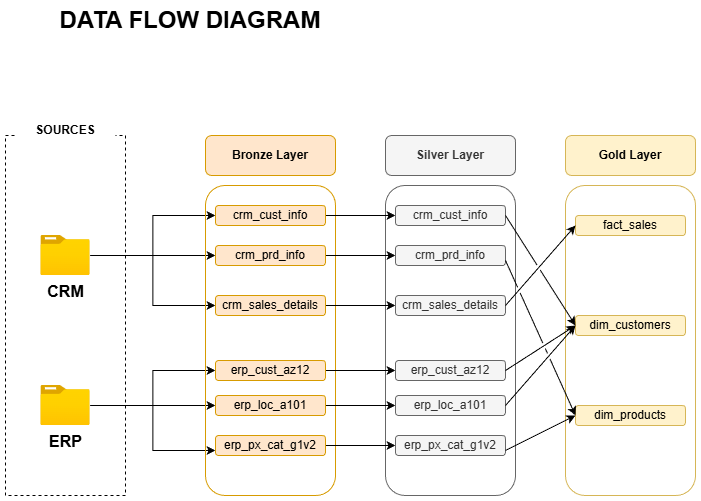

The diagram above was exported from draw.io. Its source (the exported page's mxGraphModel, read from the mxfile embedded in the PNG):
<mxGraphModel dx="1030" dy="626" grid="1" gridSize="10" guides="1" tooltips="1" connect="1" arrows="1" fold="1" page="1" pageScale="1" pageWidth="827" pageHeight="1169" math="0" shadow="0">
  <root>
    <mxCell id="0" />
    <mxCell id="1" parent="0" />
    <mxCell id="PNZuTVTzfmHkRvcddFFi-1" parent="1" style="text;html=1;whiteSpace=wrap;strokeColor=none;fillColor=none;align=center;verticalAlign=middle;rounded=0;" value="&lt;font style=&quot;font-size: 24px;&quot;&gt;&lt;b&gt;DATA FLOW DIAGRAM&lt;/b&gt;&lt;/font&gt;" vertex="1">
      <mxGeometry height="30" width="330" x="100" y="10" as="geometry" />
    </mxCell>
    <mxCell id="PNZuTVTzfmHkRvcddFFi-2" parent="1" style="rounded=0;whiteSpace=wrap;html=1;fillColor=none;dashed=1;" value="" vertex="1">
      <mxGeometry height="360" width="120" x="80" y="140" as="geometry" />
    </mxCell>
    <mxCell id="PNZuTVTzfmHkRvcddFFi-3" parent="1" style="rounded=0;whiteSpace=wrap;html=1;fillColor=default;strokeColor=none;" value="&lt;b&gt;&lt;font&gt;SOURCES&lt;/font&gt;&lt;/b&gt;" vertex="1">
      <mxGeometry height="30" width="100" x="90" y="120" as="geometry" />
    </mxCell>
    <mxCell id="PNZuTVTzfmHkRvcddFFi-36" edge="1" parent="1" source="PNZuTVTzfmHkRvcddFFi-4" style="edgeStyle=orthogonalEdgeStyle;rounded=0;orthogonalLoop=1;jettySize=auto;html=1;entryX=0;entryY=0.5;entryDx=0;entryDy=0;" target="PNZuTVTzfmHkRvcddFFi-18">
      <mxGeometry relative="1" as="geometry" />
    </mxCell>
    <mxCell id="PNZuTVTzfmHkRvcddFFi-37" edge="1" parent="1" source="PNZuTVTzfmHkRvcddFFi-4" style="edgeStyle=orthogonalEdgeStyle;rounded=0;orthogonalLoop=1;jettySize=auto;html=1;entryX=0;entryY=0.5;entryDx=0;entryDy=0;" target="PNZuTVTzfmHkRvcddFFi-20">
      <mxGeometry relative="1" as="geometry" />
    </mxCell>
    <mxCell id="PNZuTVTzfmHkRvcddFFi-38" edge="1" parent="1" source="PNZuTVTzfmHkRvcddFFi-4" style="edgeStyle=orthogonalEdgeStyle;rounded=0;orthogonalLoop=1;jettySize=auto;html=1;" target="PNZuTVTzfmHkRvcddFFi-19">
      <mxGeometry relative="1" as="geometry" />
    </mxCell>
    <mxCell id="PNZuTVTzfmHkRvcddFFi-4" parent="1" style="image;aspect=fixed;html=1;points=[];align=center;fontSize=12;image=img/lib/azure2/general/Folder_Blank.svg;" value="&lt;b&gt;&lt;font style=&quot;font-size: 16px;&quot;&gt;CRM&lt;/font&gt;&lt;/b&gt;" vertex="1">
      <mxGeometry height="40" width="49.29" x="115.36" y="240" as="geometry" />
    </mxCell>
    <mxCell id="PNZuTVTzfmHkRvcddFFi-39" edge="1" parent="1" source="PNZuTVTzfmHkRvcddFFi-5" style="edgeStyle=orthogonalEdgeStyle;rounded=0;orthogonalLoop=1;jettySize=auto;html=1;" target="PNZuTVTzfmHkRvcddFFi-22">
      <mxGeometry relative="1" as="geometry" />
    </mxCell>
    <mxCell id="PNZuTVTzfmHkRvcddFFi-40" edge="1" parent="1" source="PNZuTVTzfmHkRvcddFFi-5" style="edgeStyle=orthogonalEdgeStyle;rounded=0;orthogonalLoop=1;jettySize=auto;html=1;entryX=0;entryY=0.5;entryDx=0;entryDy=0;" target="PNZuTVTzfmHkRvcddFFi-21">
      <mxGeometry relative="1" as="geometry" />
    </mxCell>
    <mxCell id="PNZuTVTzfmHkRvcddFFi-41" edge="1" parent="1" source="PNZuTVTzfmHkRvcddFFi-5" style="edgeStyle=orthogonalEdgeStyle;rounded=0;orthogonalLoop=1;jettySize=auto;html=1;entryX=0;entryY=0.75;entryDx=0;entryDy=0;" target="PNZuTVTzfmHkRvcddFFi-23">
      <mxGeometry relative="1" as="geometry" />
    </mxCell>
    <mxCell id="PNZuTVTzfmHkRvcddFFi-5" parent="1" style="image;aspect=fixed;html=1;points=[];align=center;fontSize=12;image=img/lib/azure2/general/Folder_Blank.svg;" value="&lt;b&gt;&lt;font style=&quot;font-size: 16px;&quot;&gt;ERP&lt;/font&gt;&lt;/b&gt;" vertex="1">
      <mxGeometry height="40" width="49.29" x="115.36" y="390" as="geometry" />
    </mxCell>
    <mxCell id="PNZuTVTzfmHkRvcddFFi-10" parent="1" style="rounded=1;whiteSpace=wrap;html=1;fillColor=#ffe6cc;strokeColor=#d79b00;" value="&lt;b&gt;Bronze Layer&lt;/b&gt;" vertex="1">
      <mxGeometry height="40" width="130" x="280" y="140" as="geometry" />
    </mxCell>
    <mxCell id="PNZuTVTzfmHkRvcddFFi-11" parent="1" style="rounded=1;whiteSpace=wrap;html=1;fillColor=none;strokeColor=#d79b00;" value="" vertex="1">
      <mxGeometry height="310" width="130" x="280" y="190" as="geometry" />
    </mxCell>
    <mxCell id="PNZuTVTzfmHkRvcddFFi-12" parent="1" style="rounded=1;whiteSpace=wrap;html=1;fillColor=#f5f5f5;strokeColor=#666666;fontColor=#333333;" value="&lt;b&gt;Silver Layer&lt;/b&gt;" vertex="1">
      <mxGeometry height="40" width="130" x="460" y="140" as="geometry" />
    </mxCell>
    <mxCell id="PNZuTVTzfmHkRvcddFFi-13" parent="1" style="rounded=1;whiteSpace=wrap;html=1;fillColor=none;strokeColor=#666666;fontColor=#333333;" value="" vertex="1">
      <mxGeometry height="310" width="130" x="460" y="190" as="geometry" />
    </mxCell>
    <mxCell id="PNZuTVTzfmHkRvcddFFi-14" parent="1" style="rounded=1;whiteSpace=wrap;html=1;fillColor=#fff2cc;strokeColor=#d6b656;" value="&lt;b&gt;Gold Layer&lt;/b&gt;" vertex="1">
      <mxGeometry height="40" width="130" x="640" y="140" as="geometry" />
    </mxCell>
    <mxCell id="PNZuTVTzfmHkRvcddFFi-15" parent="1" style="rounded=1;whiteSpace=wrap;html=1;fillColor=none;strokeColor=#d6b656;" value="" vertex="1">
      <mxGeometry height="310" width="130" x="640" y="190" as="geometry" />
    </mxCell>
    <mxCell id="wXvPwXrc4e4rytl-oYHq-10" edge="1" parent="1" source="PNZuTVTzfmHkRvcddFFi-18" style="edgeStyle=orthogonalEdgeStyle;rounded=0;orthogonalLoop=1;jettySize=auto;html=1;" target="wXvPwXrc4e4rytl-oYHq-3">
      <mxGeometry relative="1" as="geometry" />
    </mxCell>
    <mxCell id="PNZuTVTzfmHkRvcddFFi-18" parent="1" style="rounded=1;whiteSpace=wrap;html=1;fillColor=#ffe6cc;strokeColor=#d79b00;" value="crm_cust_info" vertex="1">
      <mxGeometry height="20" width="110" x="290" y="210" as="geometry" />
    </mxCell>
    <mxCell id="wXvPwXrc4e4rytl-oYHq-11" edge="1" parent="1" source="PNZuTVTzfmHkRvcddFFi-19" style="edgeStyle=orthogonalEdgeStyle;rounded=0;orthogonalLoop=1;jettySize=auto;html=1;" target="wXvPwXrc4e4rytl-oYHq-4">
      <mxGeometry relative="1" as="geometry" />
    </mxCell>
    <mxCell id="PNZuTVTzfmHkRvcddFFi-19" parent="1" style="rounded=1;whiteSpace=wrap;html=1;fillColor=#ffe6cc;strokeColor=#d79b00;" value="crm_prd_info" vertex="1">
      <mxGeometry height="20" width="110" x="290" y="250" as="geometry" />
    </mxCell>
    <mxCell id="wXvPwXrc4e4rytl-oYHq-12" edge="1" parent="1" source="PNZuTVTzfmHkRvcddFFi-20" style="edgeStyle=orthogonalEdgeStyle;rounded=0;orthogonalLoop=1;jettySize=auto;html=1;entryX=0;entryY=0.5;entryDx=0;entryDy=0;" target="wXvPwXrc4e4rytl-oYHq-5">
      <mxGeometry relative="1" as="geometry" />
    </mxCell>
    <mxCell id="PNZuTVTzfmHkRvcddFFi-20" parent="1" style="rounded=1;whiteSpace=wrap;html=1;fillColor=#ffe6cc;strokeColor=#d79b00;" value="crm_sales_details" vertex="1">
      <mxGeometry height="20" width="110" x="290" y="300" as="geometry" />
    </mxCell>
    <mxCell id="wXvPwXrc4e4rytl-oYHq-13" edge="1" parent="1" source="PNZuTVTzfmHkRvcddFFi-21" style="edgeStyle=orthogonalEdgeStyle;rounded=0;orthogonalLoop=1;jettySize=auto;html=1;" target="wXvPwXrc4e4rytl-oYHq-6">
      <mxGeometry relative="1" as="geometry" />
    </mxCell>
    <mxCell id="PNZuTVTzfmHkRvcddFFi-21" parent="1" style="rounded=1;whiteSpace=wrap;html=1;fillColor=#ffe6cc;strokeColor=#d79b00;" value="erp_cust_az12" vertex="1">
      <mxGeometry height="20" width="110" x="290" y="365" as="geometry" />
    </mxCell>
    <mxCell id="wXvPwXrc4e4rytl-oYHq-15" edge="1" parent="1" source="PNZuTVTzfmHkRvcddFFi-23" style="edgeStyle=orthogonalEdgeStyle;rounded=0;orthogonalLoop=1;jettySize=auto;html=1;" target="wXvPwXrc4e4rytl-oYHq-8">
      <mxGeometry relative="1" as="geometry" />
    </mxCell>
    <mxCell id="PNZuTVTzfmHkRvcddFFi-23" parent="1" style="rounded=1;whiteSpace=wrap;html=1;fillColor=#ffe6cc;strokeColor=#d79b00;" value="erp_px_cat_g1v2" vertex="1">
      <mxGeometry height="20" width="110" x="290" y="440" as="geometry" />
    </mxCell>
    <mxCell id="wXvPwXrc4e4rytl-oYHq-14" edge="1" parent="1" source="PNZuTVTzfmHkRvcddFFi-22" style="edgeStyle=orthogonalEdgeStyle;rounded=0;orthogonalLoop=1;jettySize=auto;html=1;entryX=0;entryY=0.5;entryDx=0;entryDy=0;" target="wXvPwXrc4e4rytl-oYHq-7">
      <mxGeometry relative="1" as="geometry" />
    </mxCell>
    <mxCell id="PNZuTVTzfmHkRvcddFFi-22" parent="1" style="rounded=1;whiteSpace=wrap;html=1;fillColor=#ffe6cc;strokeColor=#d79b00;" value="erp_loc_a101" vertex="1">
      <mxGeometry height="20" width="110" x="290" y="400" as="geometry" />
    </mxCell>
    <mxCell id="wXvPwXrc4e4rytl-oYHq-3" parent="1" style="rounded=1;whiteSpace=wrap;html=1;fillColor=#f5f5f5;strokeColor=#666666;fontColor=#333333;" value="crm_cust_info" vertex="1">
      <mxGeometry height="20" width="110" x="470" y="210" as="geometry" />
    </mxCell>
    <mxCell id="wXvPwXrc4e4rytl-oYHq-4" parent="1" style="rounded=1;whiteSpace=wrap;html=1;fillColor=#f5f5f5;strokeColor=#666666;fontColor=#333333;" value="crm_prd_info" vertex="1">
      <mxGeometry height="20" width="110" x="470" y="250" as="geometry" />
    </mxCell>
    <mxCell id="wXvPwXrc4e4rytl-oYHq-5" parent="1" style="rounded=1;whiteSpace=wrap;html=1;fillColor=#f5f5f5;strokeColor=#666666;fontColor=#333333;" value="crm_sales_details" vertex="1">
      <mxGeometry height="20" width="110" x="470" y="300" as="geometry" />
    </mxCell>
    <mxCell id="wXvPwXrc4e4rytl-oYHq-6" parent="1" style="rounded=1;whiteSpace=wrap;html=1;fillColor=#f5f5f5;strokeColor=#666666;fontColor=#333333;" value="erp_cust_az12" vertex="1">
      <mxGeometry height="20" width="110" x="470" y="365" as="geometry" />
    </mxCell>
    <mxCell id="wXvPwXrc4e4rytl-oYHq-7" parent="1" style="rounded=1;whiteSpace=wrap;html=1;fillColor=#f5f5f5;strokeColor=#666666;fontColor=#333333;" value="erp_loc_a101" vertex="1">
      <mxGeometry height="20" width="110" x="470" y="400" as="geometry" />
    </mxCell>
    <mxCell id="wXvPwXrc4e4rytl-oYHq-8" parent="1" style="rounded=1;whiteSpace=wrap;html=1;fillColor=#f5f5f5;strokeColor=#666666;fontColor=#333333;" value="erp_px_cat_g1v2" vertex="1">
      <mxGeometry height="20" width="110" x="470" y="440" as="geometry" />
    </mxCell>
    <mxCell id="RVlO_1SYEPTLeWi-xR90-1" parent="1" style="rounded=1;whiteSpace=wrap;html=1;fillColor=#fff2cc;strokeColor=#d6b656;" value="fact_sales" vertex="1">
      <mxGeometry height="20" width="110" x="650" y="220" as="geometry" />
    </mxCell>
    <mxCell id="RVlO_1SYEPTLeWi-xR90-2" parent="1" style="rounded=1;whiteSpace=wrap;html=1;fillColor=#fff2cc;strokeColor=#d6b656;" value="dim_customers" vertex="1">
      <mxGeometry height="20" width="110" x="650" y="320" as="geometry" />
    </mxCell>
    <mxCell id="RVlO_1SYEPTLeWi-xR90-3" parent="1" style="rounded=1;whiteSpace=wrap;html=1;fillColor=#fff2cc;strokeColor=#d6b656;" value="dim_products" vertex="1">
      <mxGeometry height="20" width="110" x="650" y="410" as="geometry" />
    </mxCell>
    <mxCell id="RVlO_1SYEPTLeWi-xR90-6" edge="1" parent="1" source="wXvPwXrc4e4rytl-oYHq-5" style="endArrow=classic;html=1;rounded=0;exitX=1;exitY=0.5;exitDx=0;exitDy=0;entryX=0;entryY=0.5;entryDx=0;entryDy=0;jumpStyle=gap;" target="RVlO_1SYEPTLeWi-xR90-1" value="">
      <mxGeometry height="50" relative="1" width="50" as="geometry">
        <mxPoint x="600" y="310" as="sourcePoint" />
        <mxPoint x="650" y="260" as="targetPoint" />
      </mxGeometry>
    </mxCell>
    <mxCell id="RVlO_1SYEPTLeWi-xR90-7" edge="1" parent="1" source="wXvPwXrc4e4rytl-oYHq-3" style="endArrow=classic;html=1;rounded=0;exitX=1;exitY=0.5;exitDx=0;exitDy=0;entryX=0;entryY=0.5;entryDx=0;entryDy=0;jumpStyle=gap;" target="RVlO_1SYEPTLeWi-xR90-2" value="">
      <mxGeometry height="50" relative="1" width="50" as="geometry">
        <mxPoint x="590" y="320" as="sourcePoint" />
        <mxPoint x="660" y="240" as="targetPoint" />
      </mxGeometry>
    </mxCell>
    <mxCell id="RVlO_1SYEPTLeWi-xR90-8" edge="1" parent="1" source="wXvPwXrc4e4rytl-oYHq-6" style="endArrow=classic;html=1;rounded=0;exitX=1;exitY=0.5;exitDx=0;exitDy=0;jumpStyle=gap;" value="">
      <mxGeometry height="50" relative="1" width="50" as="geometry">
        <mxPoint x="580" y="390" as="sourcePoint" />
        <mxPoint x="650" y="330" as="targetPoint" />
      </mxGeometry>
    </mxCell>
    <mxCell id="RVlO_1SYEPTLeWi-xR90-9" edge="1" parent="1" style="endArrow=classic;html=1;rounded=0;entryX=0;entryY=0.5;entryDx=0;entryDy=0;jumpStyle=gap;" value="">
      <mxGeometry height="50" relative="1" width="50" as="geometry">
        <mxPoint x="580" y="410" as="sourcePoint" />
        <mxPoint x="650" y="330" as="targetPoint" />
      </mxGeometry>
    </mxCell>
    <mxCell id="RVlO_1SYEPTLeWi-xR90-10" edge="1" parent="1" source="wXvPwXrc4e4rytl-oYHq-4" style="endArrow=classic;html=1;rounded=0;exitX=1;exitY=0.75;exitDx=0;exitDy=0;entryX=0;entryY=0.5;entryDx=0;entryDy=0;jumpStyle=gap;" target="RVlO_1SYEPTLeWi-xR90-3" value="">
      <mxGeometry height="50" relative="1" width="50" as="geometry">
        <mxPoint x="570" y="360" as="sourcePoint" />
        <mxPoint x="640" y="280" as="targetPoint" />
      </mxGeometry>
    </mxCell>
    <mxCell id="RVlO_1SYEPTLeWi-xR90-11" edge="1" parent="1" source="wXvPwXrc4e4rytl-oYHq-8" style="endArrow=classic;html=1;rounded=0;exitX=1;exitY=0.75;exitDx=0;exitDy=0;entryX=0;entryY=0.5;entryDx=0;entryDy=0;jumpStyle=gap;" target="RVlO_1SYEPTLeWi-xR90-3" value="">
      <mxGeometry height="50" relative="1" width="50" as="geometry">
        <mxPoint x="570" y="500" as="sourcePoint" />
        <mxPoint x="640" y="420" as="targetPoint" />
      </mxGeometry>
    </mxCell>
  </root>
</mxGraphModel>